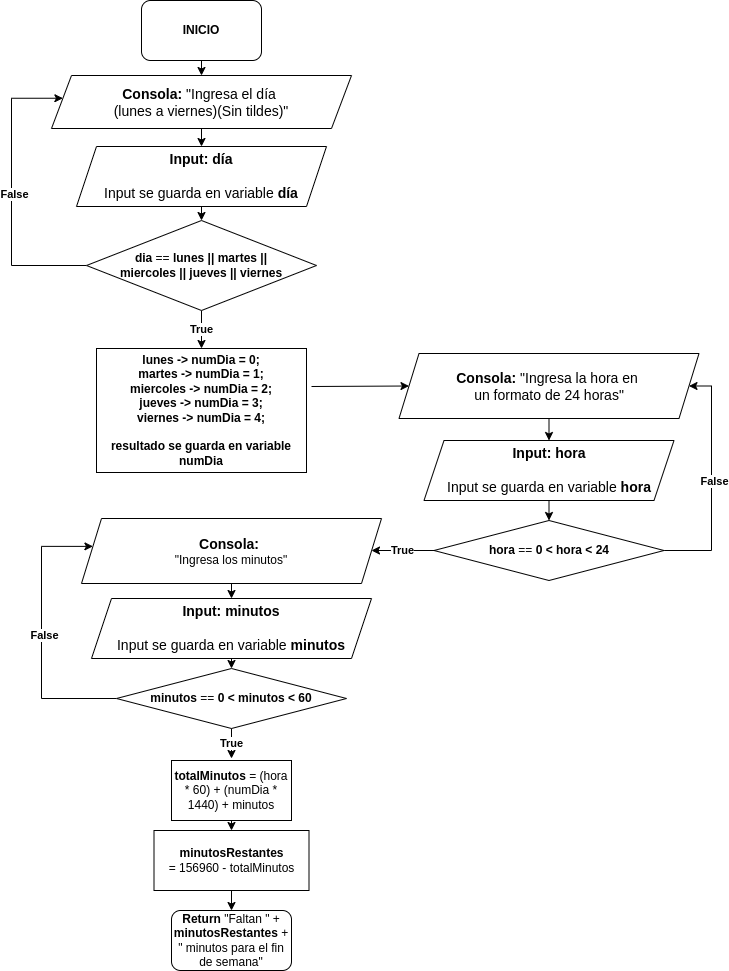

The diagram above was exported from draw.io. Its source (the exported page's mxGraphModel, read from the mxfile embedded in the PNG):
<mxGraphModel dx="993" dy="890" grid="1" gridSize="10" guides="1" tooltips="1" connect="1" arrows="1" fold="1" page="1" pageScale="1" pageWidth="850" pageHeight="1100" math="0" shadow="0">
  <root>
    <mxCell id="0" />
    <mxCell id="1" parent="0" />
    <mxCell id="J9ZhCh5HErGIC1EUL6_u-1" value="&lt;b&gt;INICIO&lt;/b&gt;" style="rounded=1;whiteSpace=wrap;html=1;" vertex="1" parent="1">
      <mxGeometry x="190" y="2" width="120" height="60" as="geometry" />
    </mxCell>
    <mxCell id="J9ZhCh5HErGIC1EUL6_u-2" value="" style="endArrow=classic;html=1;rounded=0;entryX=0.5;entryY=0;entryDx=0;entryDy=0;exitX=0.5;exitY=1;exitDx=0;exitDy=0;" edge="1" parent="1" source="J9ZhCh5HErGIC1EUL6_u-1" target="J9ZhCh5HErGIC1EUL6_u-7">
      <mxGeometry width="50" height="50" relative="1" as="geometry">
        <mxPoint x="300" y="230" as="sourcePoint" />
        <mxPoint x="250" y="80" as="targetPoint" />
      </mxGeometry>
    </mxCell>
    <mxCell id="J9ZhCh5HErGIC1EUL6_u-5" value="&lt;div style=&quot;font-size: 14px;&quot;&gt;&lt;b&gt;Input: día&lt;/b&gt;&lt;/div&gt;&lt;div style=&quot;font-size: 14px;&quot;&gt;&lt;b&gt;&lt;br&gt;&lt;/b&gt;&lt;/div&gt;&lt;div style=&quot;font-size: 14px;&quot;&gt;Input se guarda en variable &lt;b&gt;día&lt;/b&gt;&lt;/div&gt;" style="shape=parallelogram;perimeter=parallelogramPerimeter;whiteSpace=wrap;html=1;fixedSize=1;" vertex="1" parent="1">
      <mxGeometry x="125" y="148" width="250" height="60" as="geometry" />
    </mxCell>
    <mxCell id="J9ZhCh5HErGIC1EUL6_u-7" value="&lt;div style=&quot;font-size: 14px;&quot;&gt;&lt;b&gt;Consola:&lt;/b&gt;&amp;nbsp;&quot;Ingresa el día&amp;nbsp;&lt;/div&gt;&lt;div style=&quot;font-size: 14px;&quot;&gt;(lunes a viernes)(Sin tildes)&quot;&lt;/div&gt;" style="shape=parallelogram;perimeter=parallelogramPerimeter;whiteSpace=wrap;html=1;fixedSize=1;" vertex="1" parent="1">
      <mxGeometry x="100" y="77" width="300" height="53" as="geometry" />
    </mxCell>
    <mxCell id="J9ZhCh5HErGIC1EUL6_u-32" value="" style="edgeStyle=orthogonalEdgeStyle;rounded=0;orthogonalLoop=1;jettySize=auto;html=1;exitX=0;exitY=0.5;exitDx=0;exitDy=0;entryX=0.038;entryY=0.429;entryDx=0;entryDy=0;entryPerimeter=0;" edge="1" parent="1" source="J9ZhCh5HErGIC1EUL6_u-38" target="J9ZhCh5HErGIC1EUL6_u-7">
      <mxGeometry relative="1" as="geometry">
        <mxPoint x="140" y="901" as="sourcePoint" />
        <mxPoint x="190" y="935" as="targetPoint" />
        <Array as="points">
          <mxPoint x="60" y="267" />
          <mxPoint x="60" y="100" />
        </Array>
      </mxGeometry>
    </mxCell>
    <mxCell id="J9ZhCh5HErGIC1EUL6_u-40" value="&lt;b&gt;False&lt;/b&gt;" style="edgeLabel;html=1;align=center;verticalAlign=middle;resizable=0;points=[];" vertex="1" connectable="0" parent="J9ZhCh5HErGIC1EUL6_u-32">
      <mxGeometry x="-0.0022" y="-2" relative="1" as="geometry">
        <mxPoint as="offset" />
      </mxGeometry>
    </mxCell>
    <mxCell id="J9ZhCh5HErGIC1EUL6_u-37" value="" style="endArrow=classic;html=1;rounded=0;entryX=0.5;entryY=0;entryDx=0;entryDy=0;exitX=0.5;exitY=1;exitDx=0;exitDy=0;" edge="1" parent="1" source="J9ZhCh5HErGIC1EUL6_u-7" target="J9ZhCh5HErGIC1EUL6_u-5">
      <mxGeometry width="50" height="50" relative="1" as="geometry">
        <mxPoint x="260" y="72" as="sourcePoint" />
        <mxPoint x="260" y="97" as="targetPoint" />
      </mxGeometry>
    </mxCell>
    <mxCell id="J9ZhCh5HErGIC1EUL6_u-42" value="&lt;b&gt;True&lt;/b&gt;" style="edgeStyle=orthogonalEdgeStyle;rounded=0;orthogonalLoop=1;jettySize=auto;html=1;" edge="1" parent="1" source="J9ZhCh5HErGIC1EUL6_u-38" target="J9ZhCh5HErGIC1EUL6_u-41">
      <mxGeometry relative="1" as="geometry" />
    </mxCell>
    <mxCell id="J9ZhCh5HErGIC1EUL6_u-38" value="&lt;b&gt;dia&lt;/b&gt; == &lt;b&gt;lunes || martes ||&lt;br&gt;miercoles || jueves || viernes&lt;/b&gt;" style="rhombus;whiteSpace=wrap;html=1;" vertex="1" parent="1">
      <mxGeometry x="135" y="222" width="230" height="90" as="geometry" />
    </mxCell>
    <mxCell id="J9ZhCh5HErGIC1EUL6_u-39" value="" style="endArrow=classic;html=1;rounded=0;entryX=0.5;entryY=0;entryDx=0;entryDy=0;exitX=0.5;exitY=1;exitDx=0;exitDy=0;" edge="1" parent="1" source="J9ZhCh5HErGIC1EUL6_u-5" target="J9ZhCh5HErGIC1EUL6_u-38">
      <mxGeometry width="50" height="50" relative="1" as="geometry">
        <mxPoint x="260" y="207" as="sourcePoint" />
        <mxPoint x="260" y="226" as="targetPoint" />
      </mxGeometry>
    </mxCell>
    <mxCell id="J9ZhCh5HErGIC1EUL6_u-41" value="&lt;b&gt;lunes -&amp;gt; numDia = 0;&lt;br&gt;martes&amp;nbsp;&lt;/b&gt;&lt;b style=&quot;border-color: var(--border-color);&quot;&gt;-&amp;gt; numDia = 1;&lt;/b&gt;&lt;b&gt;&lt;br&gt;miercoles&amp;nbsp;&lt;/b&gt;&lt;b style=&quot;border-color: var(--border-color);&quot;&gt;-&amp;gt; numDia = 2;&lt;/b&gt;&lt;b&gt;&lt;br&gt;jueves&amp;nbsp;&lt;/b&gt;&lt;b style=&quot;border-color: var(--border-color);&quot;&gt;-&amp;gt; numDia = 3;&lt;/b&gt;&lt;b&gt;&lt;br&gt;viernes&amp;nbsp;&lt;/b&gt;&lt;b style=&quot;border-color: var(--border-color);&quot;&gt;-&amp;gt; numDia = 4;&lt;/b&gt;&lt;b&gt;&lt;br&gt;&lt;br&gt;resultado se guarda en variable numDia&lt;br&gt;&lt;/b&gt;" style="rounded=0;whiteSpace=wrap;html=1;" vertex="1" parent="1">
      <mxGeometry x="145" y="350" width="210" height="124" as="geometry" />
    </mxCell>
    <mxCell id="J9ZhCh5HErGIC1EUL6_u-43" value="&lt;div style=&quot;font-size: 14px;&quot;&gt;&lt;b&gt;Input: hora&lt;/b&gt;&lt;/div&gt;&lt;div style=&quot;font-size: 14px;&quot;&gt;&lt;b&gt;&lt;br&gt;&lt;/b&gt;&lt;/div&gt;&lt;div style=&quot;font-size: 14px;&quot;&gt;Input se guarda en variable &lt;b&gt;hora&lt;/b&gt;&lt;/div&gt;" style="shape=parallelogram;perimeter=parallelogramPerimeter;whiteSpace=wrap;html=1;fixedSize=1;" vertex="1" parent="1">
      <mxGeometry x="472.5" y="442" width="250" height="60" as="geometry" />
    </mxCell>
    <mxCell id="J9ZhCh5HErGIC1EUL6_u-44" value="&lt;div style=&quot;font-size: 14px;&quot;&gt;&lt;b&gt;Consola:&lt;/b&gt;&amp;nbsp;&quot;Ingresa la hora en&amp;nbsp;&lt;/div&gt;&lt;div style=&quot;font-size: 14px;&quot;&gt;un formato de 24 horas&quot;&lt;/div&gt;" style="shape=parallelogram;perimeter=parallelogramPerimeter;whiteSpace=wrap;html=1;fixedSize=1;" vertex="1" parent="1">
      <mxGeometry x="447.5" y="355" width="300" height="65" as="geometry" />
    </mxCell>
    <mxCell id="J9ZhCh5HErGIC1EUL6_u-45" value="" style="edgeStyle=orthogonalEdgeStyle;rounded=0;orthogonalLoop=1;jettySize=auto;html=1;exitX=1;exitY=0.5;exitDx=0;exitDy=0;entryX=1;entryY=0.5;entryDx=0;entryDy=0;" edge="1" parent="1" source="J9ZhCh5HErGIC1EUL6_u-48" target="J9ZhCh5HErGIC1EUL6_u-44">
      <mxGeometry relative="1" as="geometry">
        <mxPoint x="497.5" y="1286" as="sourcePoint" />
        <mxPoint x="547.5" y="1320" as="targetPoint" />
        <Array as="points">
          <mxPoint x="760" y="552" />
          <mxPoint x="760" y="388" />
        </Array>
      </mxGeometry>
    </mxCell>
    <mxCell id="J9ZhCh5HErGIC1EUL6_u-46" value="&lt;b&gt;False&lt;/b&gt;" style="edgeLabel;html=1;align=center;verticalAlign=middle;resizable=0;points=[];" vertex="1" connectable="0" parent="J9ZhCh5HErGIC1EUL6_u-45">
      <mxGeometry x="-0.0022" y="-2" relative="1" as="geometry">
        <mxPoint as="offset" />
      </mxGeometry>
    </mxCell>
    <mxCell id="J9ZhCh5HErGIC1EUL6_u-47" value="" style="endArrow=classic;html=1;rounded=0;entryX=0.5;entryY=0;entryDx=0;entryDy=0;exitX=0.5;exitY=1;exitDx=0;exitDy=0;" edge="1" parent="1" source="J9ZhCh5HErGIC1EUL6_u-44" target="J9ZhCh5HErGIC1EUL6_u-43">
      <mxGeometry width="50" height="50" relative="1" as="geometry">
        <mxPoint x="617.5" y="457" as="sourcePoint" />
        <mxPoint x="617.5" y="482" as="targetPoint" />
      </mxGeometry>
    </mxCell>
    <mxCell id="J9ZhCh5HErGIC1EUL6_u-48" value="&lt;b&gt;hora&lt;/b&gt; == &lt;b&gt;0 &amp;lt; hora &amp;lt; 24&lt;/b&gt;" style="rhombus;whiteSpace=wrap;html=1;" vertex="1" parent="1">
      <mxGeometry x="482.5" y="522" width="230" height="60" as="geometry" />
    </mxCell>
    <mxCell id="J9ZhCh5HErGIC1EUL6_u-49" value="" style="endArrow=classic;html=1;rounded=0;entryX=0.5;entryY=0;entryDx=0;entryDy=0;exitX=0.5;exitY=1;exitDx=0;exitDy=0;" edge="1" parent="1" source="J9ZhCh5HErGIC1EUL6_u-43" target="J9ZhCh5HErGIC1EUL6_u-48">
      <mxGeometry width="50" height="50" relative="1" as="geometry">
        <mxPoint x="617.5" y="592" as="sourcePoint" />
        <mxPoint x="617.5" y="611" as="targetPoint" />
      </mxGeometry>
    </mxCell>
    <mxCell id="J9ZhCh5HErGIC1EUL6_u-50" value="&lt;div style=&quot;font-size: 14px;&quot;&gt;&lt;b&gt;Input: minutos&lt;/b&gt;&lt;/div&gt;&lt;div style=&quot;font-size: 14px;&quot;&gt;&lt;b&gt;&lt;br&gt;&lt;/b&gt;&lt;/div&gt;&lt;div style=&quot;font-size: 14px;&quot;&gt;Input se guarda en variable &lt;b&gt;minutos&lt;/b&gt;&lt;/div&gt;" style="shape=parallelogram;perimeter=parallelogramPerimeter;whiteSpace=wrap;html=1;fixedSize=1;" vertex="1" parent="1">
      <mxGeometry x="140" y="600" width="280" height="60" as="geometry" />
    </mxCell>
    <mxCell id="J9ZhCh5HErGIC1EUL6_u-51" value="&lt;div style=&quot;font-size: 14px;&quot;&gt;&lt;b&gt;Consola:&lt;/b&gt;&amp;nbsp;&lt;/div&gt;&quot;Ingresa los minutos&quot;" style="shape=parallelogram;perimeter=parallelogramPerimeter;whiteSpace=wrap;html=1;fixedSize=1;" vertex="1" parent="1">
      <mxGeometry x="130" y="520" width="300" height="65" as="geometry" />
    </mxCell>
    <mxCell id="J9ZhCh5HErGIC1EUL6_u-52" value="" style="edgeStyle=orthogonalEdgeStyle;rounded=0;orthogonalLoop=1;jettySize=auto;html=1;exitX=0;exitY=0.5;exitDx=0;exitDy=0;entryX=0.038;entryY=0.429;entryDx=0;entryDy=0;entryPerimeter=0;" edge="1" parent="1" source="J9ZhCh5HErGIC1EUL6_u-55" target="J9ZhCh5HErGIC1EUL6_u-51">
      <mxGeometry relative="1" as="geometry">
        <mxPoint x="170" y="1459" as="sourcePoint" />
        <mxPoint x="220" y="1493" as="targetPoint" />
        <Array as="points">
          <mxPoint x="90" y="700" />
          <mxPoint x="90" y="548" />
        </Array>
      </mxGeometry>
    </mxCell>
    <mxCell id="J9ZhCh5HErGIC1EUL6_u-53" value="&lt;b&gt;False&lt;/b&gt;" style="edgeLabel;html=1;align=center;verticalAlign=middle;resizable=0;points=[];" vertex="1" connectable="0" parent="J9ZhCh5HErGIC1EUL6_u-52">
      <mxGeometry x="-0.0022" y="-2" relative="1" as="geometry">
        <mxPoint as="offset" />
      </mxGeometry>
    </mxCell>
    <mxCell id="J9ZhCh5HErGIC1EUL6_u-54" value="" style="endArrow=classic;html=1;rounded=0;entryX=0.5;entryY=0;entryDx=0;entryDy=0;exitX=0.5;exitY=1;exitDx=0;exitDy=0;" edge="1" parent="1" source="J9ZhCh5HErGIC1EUL6_u-51" target="J9ZhCh5HErGIC1EUL6_u-50">
      <mxGeometry width="50" height="50" relative="1" as="geometry">
        <mxPoint x="290" y="630" as="sourcePoint" />
        <mxPoint x="290" y="655" as="targetPoint" />
      </mxGeometry>
    </mxCell>
    <mxCell id="J9ZhCh5HErGIC1EUL6_u-55" value="&lt;b&gt;minutos&lt;/b&gt; == &lt;b&gt;0 &amp;lt; minutos &amp;lt; 60&lt;/b&gt;" style="rhombus;whiteSpace=wrap;html=1;" vertex="1" parent="1">
      <mxGeometry x="165" y="670" width="230" height="60" as="geometry" />
    </mxCell>
    <mxCell id="J9ZhCh5HErGIC1EUL6_u-56" value="" style="endArrow=classic;html=1;rounded=0;entryX=0.5;entryY=0;entryDx=0;entryDy=0;exitX=0.5;exitY=1;exitDx=0;exitDy=0;" edge="1" parent="1" source="J9ZhCh5HErGIC1EUL6_u-50" target="J9ZhCh5HErGIC1EUL6_u-55">
      <mxGeometry width="50" height="50" relative="1" as="geometry">
        <mxPoint x="290" y="765" as="sourcePoint" />
        <mxPoint x="290" y="784" as="targetPoint" />
      </mxGeometry>
    </mxCell>
    <mxCell id="J9ZhCh5HErGIC1EUL6_u-57" value="&lt;b&gt;totalMinutos&lt;/b&gt; =&amp;nbsp;(hora * 60) + (numDia * 1440) + minutos" style="rounded=0;whiteSpace=wrap;html=1;" vertex="1" parent="1">
      <mxGeometry x="220" y="762" width="120" height="60" as="geometry" />
    </mxCell>
    <mxCell id="J9ZhCh5HErGIC1EUL6_u-58" value="&lt;b&gt;minutosRestantes&lt;/b&gt; =&amp;nbsp;156960 - totalMinutos" style="rounded=0;whiteSpace=wrap;html=1;" vertex="1" parent="1">
      <mxGeometry x="202.5" y="832" width="155" height="60" as="geometry" />
    </mxCell>
    <mxCell id="J9ZhCh5HErGIC1EUL6_u-59" value="&lt;b&gt;Return &lt;/b&gt;&quot;Faltan &quot; + &lt;b&gt;minutosRestantes&lt;/b&gt; + &quot; minutos para el fin de semana&quot;" style="rounded=1;whiteSpace=wrap;html=1;" vertex="1" parent="1">
      <mxGeometry x="220" y="912" width="120" height="60" as="geometry" />
    </mxCell>
    <mxCell id="J9ZhCh5HErGIC1EUL6_u-60" value="" style="endArrow=classic;html=1;rounded=0;entryX=0;entryY=0.5;entryDx=0;entryDy=0;" edge="1" parent="1" target="J9ZhCh5HErGIC1EUL6_u-44">
      <mxGeometry width="50" height="50" relative="1" as="geometry">
        <mxPoint x="360" y="388" as="sourcePoint" />
        <mxPoint x="290" y="560" as="targetPoint" />
      </mxGeometry>
    </mxCell>
    <mxCell id="J9ZhCh5HErGIC1EUL6_u-62" value="&lt;b&gt;True&lt;/b&gt;" style="endArrow=classic;html=1;rounded=0;exitX=0;exitY=0.5;exitDx=0;exitDy=0;" edge="1" parent="1" source="J9ZhCh5HErGIC1EUL6_u-48">
      <mxGeometry width="50" height="50" relative="1" as="geometry">
        <mxPoint x="333" y="690" as="sourcePoint" />
        <mxPoint x="420" y="552" as="targetPoint" />
        <Array as="points" />
      </mxGeometry>
    </mxCell>
    <mxCell id="J9ZhCh5HErGIC1EUL6_u-63" value="&lt;b&gt;True&lt;/b&gt;" style="endArrow=classic;html=1;rounded=0;exitX=0.5;exitY=1;exitDx=0;exitDy=0;" edge="1" parent="1" source="J9ZhCh5HErGIC1EUL6_u-55">
      <mxGeometry width="50" height="50" relative="1" as="geometry">
        <mxPoint x="180" y="670" as="sourcePoint" />
        <mxPoint x="280" y="760" as="targetPoint" />
      </mxGeometry>
    </mxCell>
    <mxCell id="J9ZhCh5HErGIC1EUL6_u-65" value="" style="endArrow=classic;html=1;rounded=0;exitX=0.5;exitY=1;exitDx=0;exitDy=0;entryX=0.5;entryY=0;entryDx=0;entryDy=0;" edge="1" parent="1" source="J9ZhCh5HErGIC1EUL6_u-57" target="J9ZhCh5HErGIC1EUL6_u-58">
      <mxGeometry width="50" height="50" relative="1" as="geometry">
        <mxPoint x="370" y="860" as="sourcePoint" />
        <mxPoint x="420" y="810" as="targetPoint" />
      </mxGeometry>
    </mxCell>
    <mxCell id="J9ZhCh5HErGIC1EUL6_u-66" value="" style="endArrow=classic;html=1;rounded=0;exitX=0.5;exitY=1;exitDx=0;exitDy=0;entryX=0.5;entryY=0;entryDx=0;entryDy=0;" edge="1" parent="1" source="J9ZhCh5HErGIC1EUL6_u-58" target="J9ZhCh5HErGIC1EUL6_u-59">
      <mxGeometry width="50" height="50" relative="1" as="geometry">
        <mxPoint x="370" y="860" as="sourcePoint" />
        <mxPoint x="420" y="810" as="targetPoint" />
      </mxGeometry>
    </mxCell>
  </root>
</mxGraphModel>